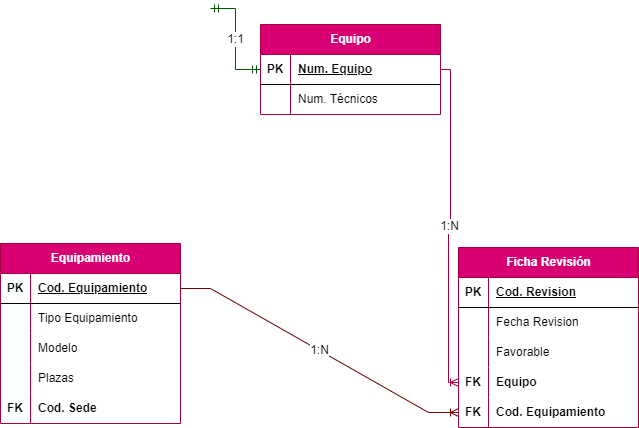

The diagram above was exported from draw.io. Its source (the exported page's mxGraphModel, read from the mxfile embedded in the PNG):
<mxGraphModel dx="1562" dy="629" grid="1" gridSize="10" guides="1" tooltips="1" connect="1" arrows="1" fold="1" page="1" pageScale="1" pageWidth="3300" pageHeight="2339" math="0" shadow="0" extFonts="Permanent Marker^https://fonts.googleapis.com/css?family=Permanent+Marker">
  <root>
    <mxCell id="0" />
    <mxCell id="1" parent="0" />
    <mxCell id="2" value="Equipamiento" style="shape=table;startSize=30;container=1;collapsible=1;childLayout=tableLayout;fixedRows=1;rowLines=0;fontStyle=1;align=center;resizeLast=1;html=1;fillColor=#d80073;fontColor=#ffffff;strokeColor=#A50040;" vertex="1" parent="1">
      <mxGeometry x="1800" y="480" width="180" height="180" as="geometry" />
    </mxCell>
    <mxCell id="3" value="" style="shape=tableRow;horizontal=0;startSize=0;swimlaneHead=0;swimlaneBody=0;fillColor=none;collapsible=0;dropTarget=0;points=[[0,0.5],[1,0.5]];portConstraint=eastwest;top=0;left=0;right=0;bottom=1;" vertex="1" parent="2">
      <mxGeometry y="30" width="180" height="30" as="geometry" />
    </mxCell>
    <mxCell id="4" value="PK" style="shape=partialRectangle;connectable=0;fillColor=none;top=0;left=0;bottom=0;right=0;fontStyle=1;overflow=hidden;whiteSpace=wrap;html=1;" vertex="1" parent="3">
      <mxGeometry width="30" height="30" as="geometry">
        <mxRectangle width="30" height="30" as="alternateBounds" />
      </mxGeometry>
    </mxCell>
    <mxCell id="5" value="Cod. Equipamiento" style="shape=partialRectangle;connectable=0;fillColor=none;top=0;left=0;bottom=0;right=0;align=left;spacingLeft=6;fontStyle=5;overflow=hidden;whiteSpace=wrap;html=1;" vertex="1" parent="3">
      <mxGeometry x="30" width="150" height="30" as="geometry">
        <mxRectangle width="150" height="30" as="alternateBounds" />
      </mxGeometry>
    </mxCell>
    <mxCell id="6" value="" style="shape=tableRow;horizontal=0;startSize=0;swimlaneHead=0;swimlaneBody=0;fillColor=none;collapsible=0;dropTarget=0;points=[[0,0.5],[1,0.5]];portConstraint=eastwest;top=0;left=0;right=0;bottom=0;" vertex="1" parent="2">
      <mxGeometry y="60" width="180" height="30" as="geometry" />
    </mxCell>
    <mxCell id="7" value="" style="shape=partialRectangle;connectable=0;fillColor=none;top=0;left=0;bottom=0;right=0;editable=1;overflow=hidden;whiteSpace=wrap;html=1;" vertex="1" parent="6">
      <mxGeometry width="30" height="30" as="geometry">
        <mxRectangle width="30" height="30" as="alternateBounds" />
      </mxGeometry>
    </mxCell>
    <mxCell id="8" value="Tipo Equipamiento" style="shape=partialRectangle;connectable=0;fillColor=none;top=0;left=0;bottom=0;right=0;align=left;spacingLeft=6;overflow=hidden;whiteSpace=wrap;html=1;" vertex="1" parent="6">
      <mxGeometry x="30" width="150" height="30" as="geometry">
        <mxRectangle width="150" height="30" as="alternateBounds" />
      </mxGeometry>
    </mxCell>
    <mxCell id="9" value="" style="shape=tableRow;horizontal=0;startSize=0;swimlaneHead=0;swimlaneBody=0;fillColor=none;collapsible=0;dropTarget=0;points=[[0,0.5],[1,0.5]];portConstraint=eastwest;top=0;left=0;right=0;bottom=0;" vertex="1" parent="2">
      <mxGeometry y="90" width="180" height="30" as="geometry" />
    </mxCell>
    <mxCell id="10" value="" style="shape=partialRectangle;connectable=0;fillColor=none;top=0;left=0;bottom=0;right=0;editable=1;overflow=hidden;whiteSpace=wrap;html=1;" vertex="1" parent="9">
      <mxGeometry width="30" height="30" as="geometry">
        <mxRectangle width="30" height="30" as="alternateBounds" />
      </mxGeometry>
    </mxCell>
    <mxCell id="11" value="Modelo" style="shape=partialRectangle;connectable=0;fillColor=none;top=0;left=0;bottom=0;right=0;align=left;spacingLeft=6;overflow=hidden;whiteSpace=wrap;html=1;" vertex="1" parent="9">
      <mxGeometry x="30" width="150" height="30" as="geometry">
        <mxRectangle width="150" height="30" as="alternateBounds" />
      </mxGeometry>
    </mxCell>
    <mxCell id="12" value="" style="shape=tableRow;horizontal=0;startSize=0;swimlaneHead=0;swimlaneBody=0;fillColor=none;collapsible=0;dropTarget=0;points=[[0,0.5],[1,0.5]];portConstraint=eastwest;top=0;left=0;right=0;bottom=0;" vertex="1" parent="2">
      <mxGeometry y="120" width="180" height="30" as="geometry" />
    </mxCell>
    <mxCell id="13" value="" style="shape=partialRectangle;connectable=0;fillColor=none;top=0;left=0;bottom=0;right=0;editable=1;overflow=hidden;whiteSpace=wrap;html=1;" vertex="1" parent="12">
      <mxGeometry width="30" height="30" as="geometry">
        <mxRectangle width="30" height="30" as="alternateBounds" />
      </mxGeometry>
    </mxCell>
    <mxCell id="14" value="Plazas" style="shape=partialRectangle;connectable=0;fillColor=none;top=0;left=0;bottom=0;right=0;align=left;spacingLeft=6;overflow=hidden;whiteSpace=wrap;html=1;" vertex="1" parent="12">
      <mxGeometry x="30" width="150" height="30" as="geometry">
        <mxRectangle width="150" height="30" as="alternateBounds" />
      </mxGeometry>
    </mxCell>
    <mxCell id="15" style="shape=tableRow;horizontal=0;startSize=0;swimlaneHead=0;swimlaneBody=0;fillColor=none;collapsible=0;dropTarget=0;points=[[0,0.5],[1,0.5]];portConstraint=eastwest;top=0;left=0;right=0;bottom=0;" vertex="1" parent="2">
      <mxGeometry y="150" width="180" height="30" as="geometry" />
    </mxCell>
    <mxCell id="16" value="&lt;b&gt;FK&lt;/b&gt;" style="shape=partialRectangle;connectable=0;fillColor=none;top=0;left=0;bottom=0;right=0;editable=1;overflow=hidden;whiteSpace=wrap;html=1;" vertex="1" parent="15">
      <mxGeometry width="30" height="30" as="geometry">
        <mxRectangle width="30" height="30" as="alternateBounds" />
      </mxGeometry>
    </mxCell>
    <mxCell id="17" value="&lt;b&gt;Cod. Sede&lt;/b&gt;" style="shape=partialRectangle;connectable=0;fillColor=none;top=0;left=0;bottom=0;right=0;align=left;spacingLeft=6;overflow=hidden;whiteSpace=wrap;html=1;" vertex="1" parent="15">
      <mxGeometry x="30" width="150" height="30" as="geometry">
        <mxRectangle width="150" height="30" as="alternateBounds" />
      </mxGeometry>
    </mxCell>
    <mxCell id="18" value="Ficha Revisión" style="shape=table;startSize=30;container=1;collapsible=1;childLayout=tableLayout;fixedRows=1;rowLines=0;fontStyle=1;align=center;resizeLast=1;html=1;fillColor=#d80073;fontColor=#ffffff;strokeColor=#A50040;" vertex="1" parent="1">
      <mxGeometry x="2258" y="484" width="180" height="180" as="geometry" />
    </mxCell>
    <mxCell id="19" value="" style="shape=tableRow;horizontal=0;startSize=0;swimlaneHead=0;swimlaneBody=0;fillColor=none;collapsible=0;dropTarget=0;points=[[0,0.5],[1,0.5]];portConstraint=eastwest;top=0;left=0;right=0;bottom=1;" vertex="1" parent="18">
      <mxGeometry y="30" width="180" height="30" as="geometry" />
    </mxCell>
    <mxCell id="20" value="PK" style="shape=partialRectangle;connectable=0;fillColor=none;top=0;left=0;bottom=0;right=0;fontStyle=1;overflow=hidden;whiteSpace=wrap;html=1;" vertex="1" parent="19">
      <mxGeometry width="30" height="30" as="geometry">
        <mxRectangle width="30" height="30" as="alternateBounds" />
      </mxGeometry>
    </mxCell>
    <mxCell id="21" value="Cod. Revision" style="shape=partialRectangle;connectable=0;fillColor=none;top=0;left=0;bottom=0;right=0;align=left;spacingLeft=6;fontStyle=5;overflow=hidden;whiteSpace=wrap;html=1;" vertex="1" parent="19">
      <mxGeometry x="30" width="150" height="30" as="geometry">
        <mxRectangle width="150" height="30" as="alternateBounds" />
      </mxGeometry>
    </mxCell>
    <mxCell id="22" value="" style="shape=tableRow;horizontal=0;startSize=0;swimlaneHead=0;swimlaneBody=0;fillColor=none;collapsible=0;dropTarget=0;points=[[0,0.5],[1,0.5]];portConstraint=eastwest;top=0;left=0;right=0;bottom=0;" vertex="1" parent="18">
      <mxGeometry y="60" width="180" height="30" as="geometry" />
    </mxCell>
    <mxCell id="23" value="" style="shape=partialRectangle;connectable=0;fillColor=none;top=0;left=0;bottom=0;right=0;editable=1;overflow=hidden;whiteSpace=wrap;html=1;" vertex="1" parent="22">
      <mxGeometry width="30" height="30" as="geometry">
        <mxRectangle width="30" height="30" as="alternateBounds" />
      </mxGeometry>
    </mxCell>
    <mxCell id="24" value="Fecha Revision" style="shape=partialRectangle;connectable=0;fillColor=none;top=0;left=0;bottom=0;right=0;align=left;spacingLeft=6;overflow=hidden;whiteSpace=wrap;html=1;" vertex="1" parent="22">
      <mxGeometry x="30" width="150" height="30" as="geometry">
        <mxRectangle width="150" height="30" as="alternateBounds" />
      </mxGeometry>
    </mxCell>
    <mxCell id="25" value="" style="shape=tableRow;horizontal=0;startSize=0;swimlaneHead=0;swimlaneBody=0;fillColor=none;collapsible=0;dropTarget=0;points=[[0,0.5],[1,0.5]];portConstraint=eastwest;top=0;left=0;right=0;bottom=0;" vertex="1" parent="18">
      <mxGeometry y="90" width="180" height="30" as="geometry" />
    </mxCell>
    <mxCell id="26" value="" style="shape=partialRectangle;connectable=0;fillColor=none;top=0;left=0;bottom=0;right=0;editable=1;overflow=hidden;whiteSpace=wrap;html=1;" vertex="1" parent="25">
      <mxGeometry width="30" height="30" as="geometry">
        <mxRectangle width="30" height="30" as="alternateBounds" />
      </mxGeometry>
    </mxCell>
    <mxCell id="27" value="Favorable" style="shape=partialRectangle;connectable=0;fillColor=none;top=0;left=0;bottom=0;right=0;align=left;spacingLeft=6;overflow=hidden;whiteSpace=wrap;html=1;" vertex="1" parent="25">
      <mxGeometry x="30" width="150" height="30" as="geometry">
        <mxRectangle width="150" height="30" as="alternateBounds" />
      </mxGeometry>
    </mxCell>
    <mxCell id="28" style="shape=tableRow;horizontal=0;startSize=0;swimlaneHead=0;swimlaneBody=0;fillColor=none;collapsible=0;dropTarget=0;points=[[0,0.5],[1,0.5]];portConstraint=eastwest;top=0;left=0;right=0;bottom=0;" vertex="1" parent="18">
      <mxGeometry y="120" width="180" height="30" as="geometry" />
    </mxCell>
    <mxCell id="29" value="&lt;b&gt;FK&lt;/b&gt;" style="shape=partialRectangle;connectable=0;fillColor=none;top=0;left=0;bottom=0;right=0;editable=1;overflow=hidden;whiteSpace=wrap;html=1;" vertex="1" parent="28">
      <mxGeometry width="30" height="30" as="geometry">
        <mxRectangle width="30" height="30" as="alternateBounds" />
      </mxGeometry>
    </mxCell>
    <mxCell id="30" value="&lt;b&gt;Equipo&lt;/b&gt;" style="shape=partialRectangle;connectable=0;fillColor=none;top=0;left=0;bottom=0;right=0;align=left;spacingLeft=6;overflow=hidden;whiteSpace=wrap;html=1;" vertex="1" parent="28">
      <mxGeometry x="30" width="150" height="30" as="geometry">
        <mxRectangle width="150" height="30" as="alternateBounds" />
      </mxGeometry>
    </mxCell>
    <mxCell id="31" value="" style="shape=tableRow;horizontal=0;startSize=0;swimlaneHead=0;swimlaneBody=0;fillColor=none;collapsible=0;dropTarget=0;points=[[0,0.5],[1,0.5]];portConstraint=eastwest;top=0;left=0;right=0;bottom=0;" vertex="1" parent="18">
      <mxGeometry y="150" width="180" height="30" as="geometry" />
    </mxCell>
    <mxCell id="32" value="&lt;b&gt;FK&lt;/b&gt;" style="shape=partialRectangle;connectable=0;fillColor=none;top=0;left=0;bottom=0;right=0;editable=1;overflow=hidden;whiteSpace=wrap;html=1;" vertex="1" parent="31">
      <mxGeometry width="30" height="30" as="geometry">
        <mxRectangle width="30" height="30" as="alternateBounds" />
      </mxGeometry>
    </mxCell>
    <mxCell id="33" value="&lt;b&gt;Cod. Equipamiento&lt;/b&gt;" style="shape=partialRectangle;connectable=0;fillColor=none;top=0;left=0;bottom=0;right=0;align=left;spacingLeft=6;overflow=hidden;whiteSpace=wrap;html=1;" vertex="1" parent="31">
      <mxGeometry x="30" width="150" height="30" as="geometry">
        <mxRectangle width="150" height="30" as="alternateBounds" />
      </mxGeometry>
    </mxCell>
    <mxCell id="34" value="Equipo" style="shape=table;startSize=30;container=1;collapsible=1;childLayout=tableLayout;fixedRows=1;rowLines=0;fontStyle=1;align=center;resizeLast=1;html=1;fillColor=#d80073;fontColor=#ffffff;strokeColor=#A50040;" vertex="1" parent="1">
      <mxGeometry x="2060" y="261" width="180" height="90" as="geometry" />
    </mxCell>
    <mxCell id="35" value="" style="shape=tableRow;horizontal=0;startSize=0;swimlaneHead=0;swimlaneBody=0;fillColor=none;collapsible=0;dropTarget=0;points=[[0,0.5],[1,0.5]];portConstraint=eastwest;top=0;left=0;right=0;bottom=1;" vertex="1" parent="34">
      <mxGeometry y="30" width="180" height="30" as="geometry" />
    </mxCell>
    <mxCell id="36" value="PK" style="shape=partialRectangle;connectable=0;fillColor=none;top=0;left=0;bottom=0;right=0;fontStyle=1;overflow=hidden;whiteSpace=wrap;html=1;" vertex="1" parent="35">
      <mxGeometry width="30" height="30" as="geometry">
        <mxRectangle width="30" height="30" as="alternateBounds" />
      </mxGeometry>
    </mxCell>
    <mxCell id="37" value="Num. Equipo" style="shape=partialRectangle;connectable=0;fillColor=none;top=0;left=0;bottom=0;right=0;align=left;spacingLeft=6;fontStyle=5;overflow=hidden;whiteSpace=wrap;html=1;" vertex="1" parent="35">
      <mxGeometry x="30" width="150" height="30" as="geometry">
        <mxRectangle width="150" height="30" as="alternateBounds" />
      </mxGeometry>
    </mxCell>
    <mxCell id="38" value="" style="shape=tableRow;horizontal=0;startSize=0;swimlaneHead=0;swimlaneBody=0;fillColor=none;collapsible=0;dropTarget=0;points=[[0,0.5],[1,0.5]];portConstraint=eastwest;top=0;left=0;right=0;bottom=0;" vertex="1" parent="34">
      <mxGeometry y="60" width="180" height="30" as="geometry" />
    </mxCell>
    <mxCell id="39" value="" style="shape=partialRectangle;connectable=0;fillColor=none;top=0;left=0;bottom=0;right=0;editable=1;overflow=hidden;whiteSpace=wrap;html=1;" vertex="1" parent="38">
      <mxGeometry width="30" height="30" as="geometry">
        <mxRectangle width="30" height="30" as="alternateBounds" />
      </mxGeometry>
    </mxCell>
    <mxCell id="40" value="Num. Técnicos" style="shape=partialRectangle;connectable=0;fillColor=none;top=0;left=0;bottom=0;right=0;align=left;spacingLeft=6;overflow=hidden;whiteSpace=wrap;html=1;" vertex="1" parent="38">
      <mxGeometry x="30" width="150" height="30" as="geometry">
        <mxRectangle width="150" height="30" as="alternateBounds" />
      </mxGeometry>
    </mxCell>
    <mxCell id="41" value="1:N" style="edgeStyle=orthogonalEdgeStyle;fontSize=12;html=1;endArrow=ERoneToMany;rounded=0;exitX=1;exitY=0.5;exitDx=0;exitDy=0;entryX=0;entryY=0.5;entryDx=0;entryDy=0;fillColor=#d80073;strokeColor=#A50040;" edge="1" source="35" target="28" parent="1">
      <mxGeometry width="100" height="100" relative="1" as="geometry">
        <mxPoint x="1470" y="770" as="sourcePoint" />
        <mxPoint x="1570" y="670" as="targetPoint" />
      </mxGeometry>
    </mxCell>
    <mxCell id="42" value="1:N" style="edgeStyle=entityRelationEdgeStyle;fontSize=12;html=1;endArrow=ERoneToMany;rounded=0;exitX=1;exitY=0.5;exitDx=0;exitDy=0;entryX=0;entryY=0.5;entryDx=0;entryDy=0;fillColor=#a20025;strokeColor=#6F0000;" edge="1" source="3" target="31" parent="1">
      <mxGeometry width="100" height="100" relative="1" as="geometry">
        <mxPoint x="1470" y="770" as="sourcePoint" />
        <mxPoint x="1570" y="670" as="targetPoint" />
      </mxGeometry>
    </mxCell>
    <mxCell id="43" value="1:1" style="edgeStyle=orthogonalEdgeStyle;fontSize=12;html=1;endArrow=ERmandOne;startArrow=ERmandOne;rounded=0;entryX=0;entryY=0.5;entryDx=0;entryDy=0;exitX=1;exitY=0.5;exitDx=0;exitDy=0;fillColor=#008a00;strokeColor=#005700;" edge="1" target="35" parent="1">
      <mxGeometry width="100" height="100" relative="1" as="geometry">
        <mxPoint x="2010" y="245" as="sourcePoint" />
        <mxPoint x="1510" y="680" as="targetPoint" />
      </mxGeometry>
    </mxCell>
  </root>
</mxGraphModel>